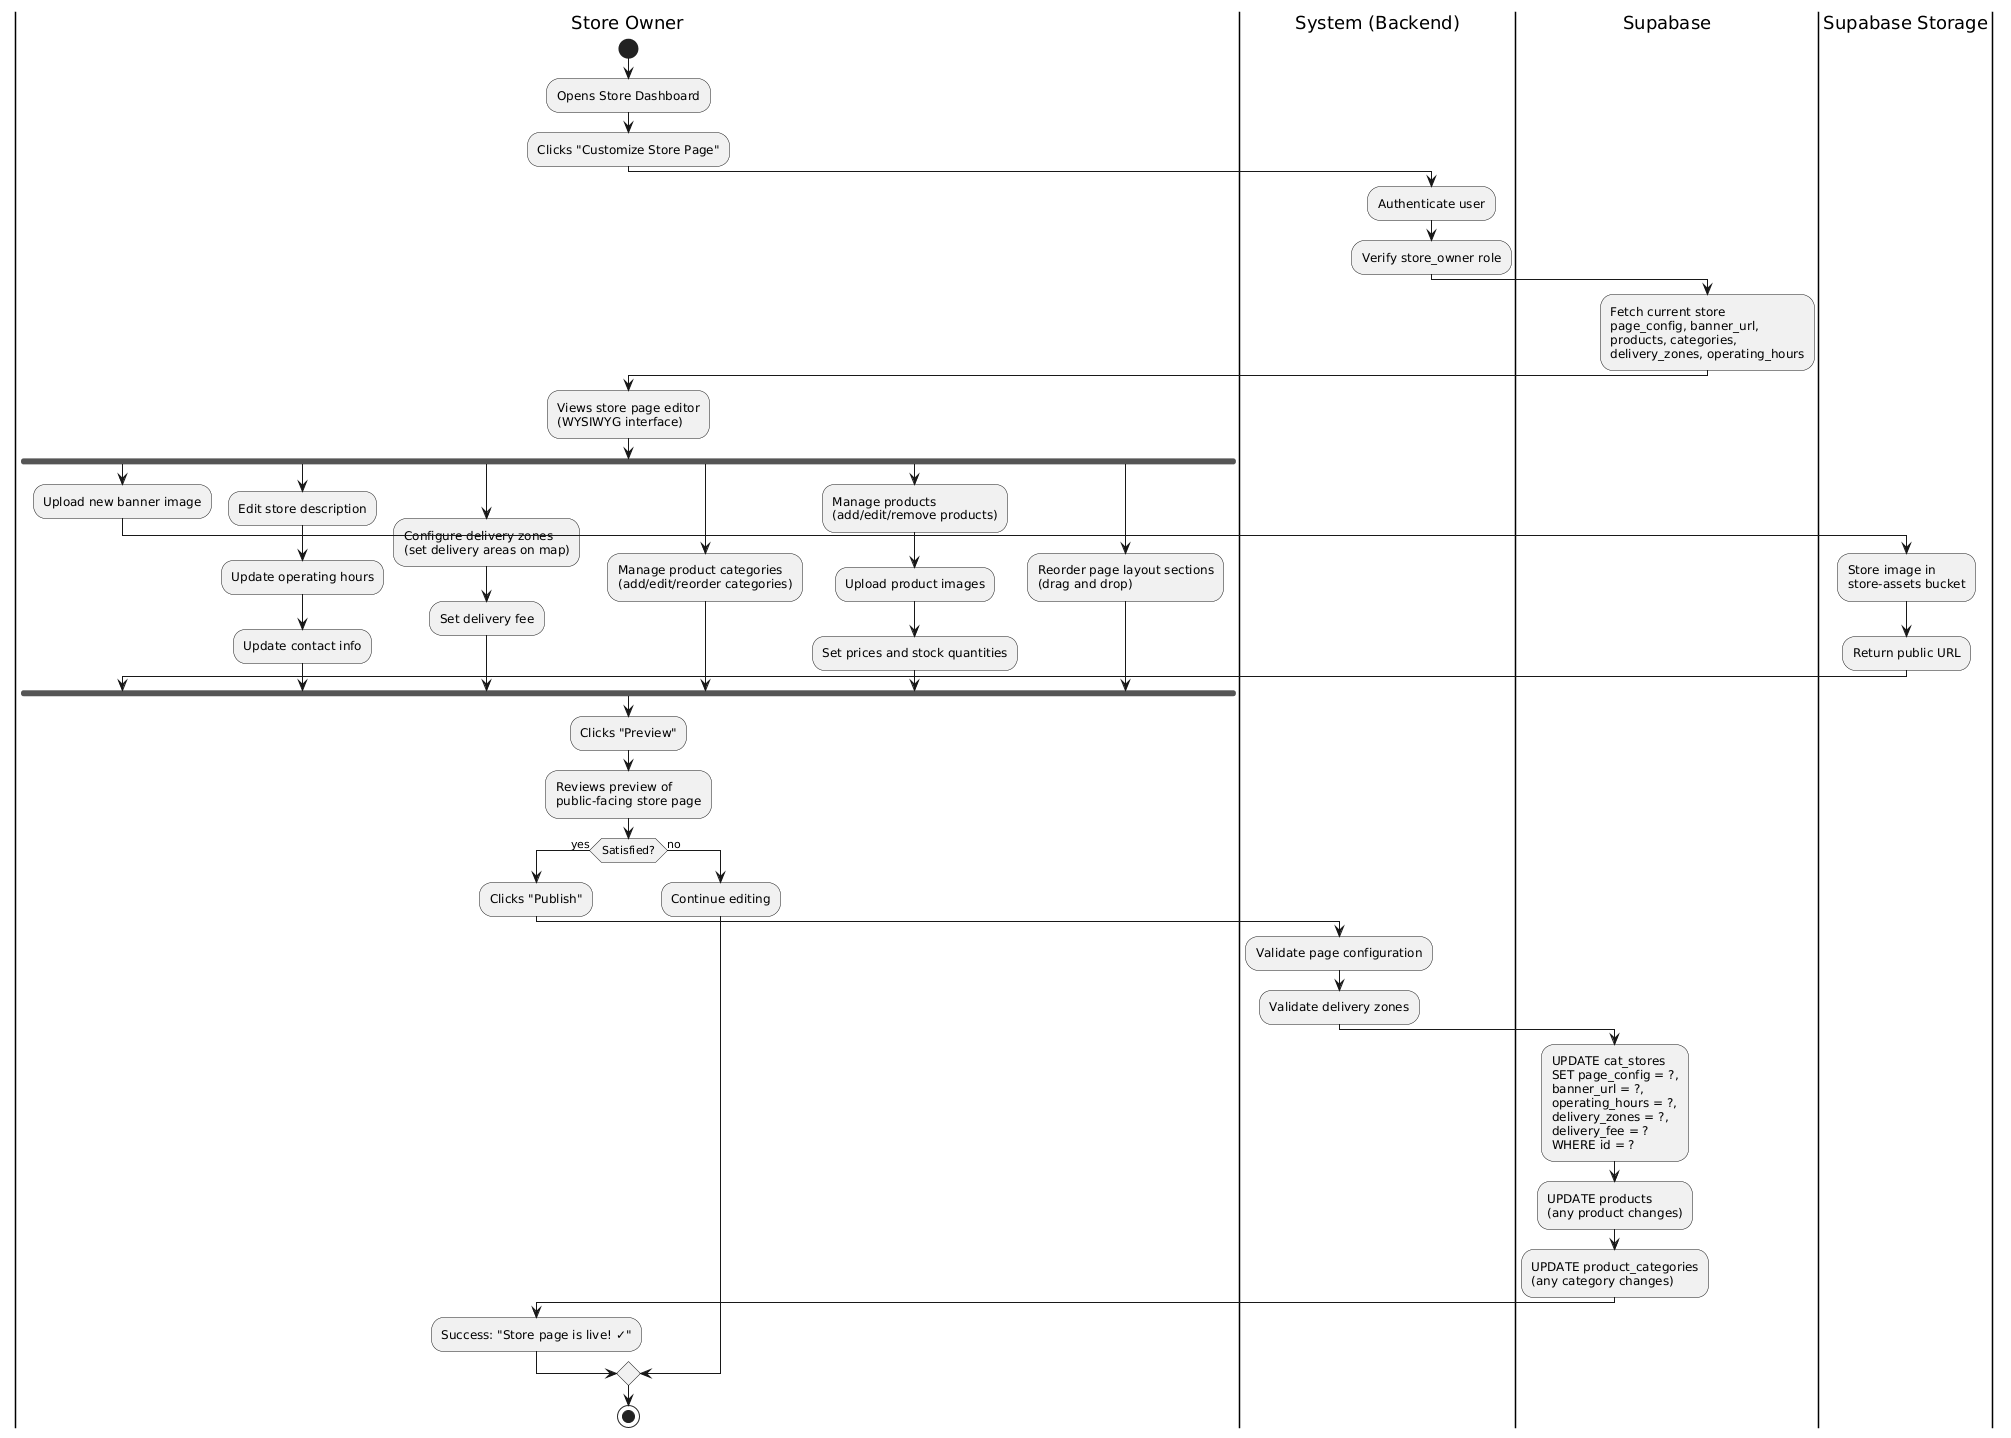

The diagram above was rendered by PlantUML. Its source (embedded in the PNG):
@startuml
|Store Owner|
start
:Opens Store Dashboard;
:Clicks "Customize Store Page";

|System (Backend)|
:Authenticate user;
:Verify store_owner role;

|Supabase|
:Fetch current store 
page_config, banner_url,
products, categories,
delivery_zones, operating_hours;

|Store Owner|
:Views store page editor
(WYSIWYG interface);

fork
    :Upload new banner image;
    |Supabase Storage|
    :Store image in 
    store-assets bucket;
    :Return public URL;
fork again
    |Store Owner|
    :Edit store description;
    :Update operating hours;
    :Update contact info;
fork again
    |Store Owner|
    :Configure delivery zones
    (set delivery areas on map);
    :Set delivery fee;
fork again
    |Store Owner|
    :Manage product categories
    (add/edit/reorder categories);
fork again
    |Store Owner|
    :Manage products
    (add/edit/remove products);
    :Upload product images;
    :Set prices and stock quantities;
fork again
    |Store Owner|
    :Reorder page layout sections
    (drag and drop);
end fork

|Store Owner|
:Clicks "Preview";
:Reviews preview of 
public-facing store page;

if (Satisfied?) then (yes)
    :Clicks "Publish";
    
    |System (Backend)|
    :Validate page configuration;
    :Validate delivery zones;
    
    |Supabase|
    :UPDATE cat_stores 
    SET page_config = ?,
    banner_url = ?,
    operating_hours = ?,
    delivery_zones = ?,
    delivery_fee = ?
    WHERE id = ?;
    
    :UPDATE products
    (any product changes);
    
    :UPDATE product_categories
    (any category changes);
    
    |Store Owner|
    :Success: "Store page is live! ✓";
else (no)
    |Store Owner|
    :Continue editing;
endif
stop
@enduml